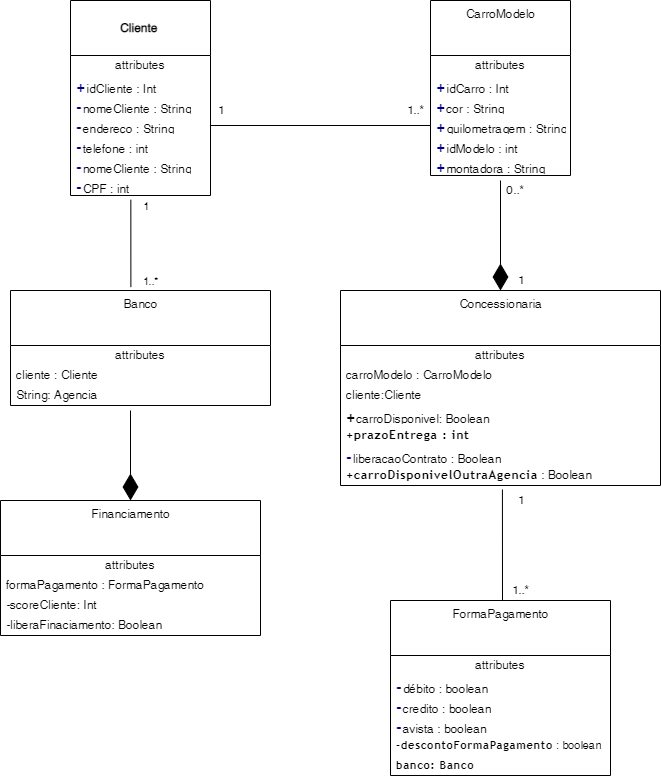

The diagram above was exported from draw.io. Its source (the exported page's mxGraphModel, read from the mxfile embedded in the PNG):
<mxGraphModel dx="1085" dy="5212" grid="1" gridSize="10" guides="1" tooltips="1" connect="1" arrows="1" fold="1" page="1" pageScale="1" pageWidth="3300" pageHeight="4681" math="0" shadow="0">
  <root>
    <mxCell id="0" />
    <mxCell id="1" parent="0" />
    <mxCell id="b2N7sektzRNYczC_UJeX-19" value="&lt;br&gt;&lt;b&gt;Cliente&amp;nbsp;&lt;/b&gt;" style="swimlane;fontStyle=0;align=center;verticalAlign=top;childLayout=stackLayout;horizontal=1;startSize=55;horizontalStack=0;resizeParent=1;resizeParentMax=0;resizeLast=0;collapsible=0;marginBottom=0;html=1;" parent="1" vertex="1">
      <mxGeometry x="520" y="-1350" width="140" height="195" as="geometry" />
    </mxCell>
    <mxCell id="b2N7sektzRNYczC_UJeX-20" value="attributes" style="text;html=1;strokeColor=none;fillColor=none;align=center;verticalAlign=middle;spacingLeft=4;spacingRight=4;overflow=hidden;rotatable=0;points=[[0,0.5],[1,0.5]];portConstraint=eastwest;" parent="b2N7sektzRNYczC_UJeX-19" vertex="1">
      <mxGeometry y="55" width="140" height="20" as="geometry" />
    </mxCell>
    <mxCell id="b2N7sektzRNYczC_UJeX-21" value="&lt;span style=&quot;color: rgb(0 , 0 , 128) ; font-family: &amp;#34;trebuchet ms&amp;#34; ; font-size: medium ; font-weight: 700 ; letter-spacing: 0.8px ; background-color: rgb(255 , 255 , 255)&quot;&gt;+&lt;/span&gt;idCliente : Int&amp;nbsp;" style="text;html=1;strokeColor=none;fillColor=none;align=left;verticalAlign=middle;spacingLeft=4;spacingRight=4;overflow=hidden;rotatable=0;points=[[0,0.5],[1,0.5]];portConstraint=eastwest;" parent="b2N7sektzRNYczC_UJeX-19" vertex="1">
      <mxGeometry y="75" width="140" height="20" as="geometry" />
    </mxCell>
    <mxCell id="b2N7sektzRNYczC_UJeX-23" value="&lt;span style=&quot;color: rgb(0 , 0 , 128) ; font-family: &amp;#34;trebuchet ms&amp;#34; ; font-size: medium ; font-weight: 700 ; letter-spacing: 0.8px ; background-color: rgb(255 , 255 , 255)&quot;&gt;-&lt;/span&gt;nomeCliente : String" style="text;html=1;strokeColor=none;fillColor=none;align=left;verticalAlign=middle;spacingLeft=4;spacingRight=4;overflow=hidden;rotatable=0;points=[[0,0.5],[1,0.5]];portConstraint=eastwest;" parent="b2N7sektzRNYczC_UJeX-19" vertex="1">
      <mxGeometry y="95" width="140" height="20" as="geometry" />
    </mxCell>
    <mxCell id="b2N7sektzRNYczC_UJeX-27" value="&lt;span style=&quot;color: rgb(0 , 0 , 128) ; font-family: &amp;#34;trebuchet ms&amp;#34; ; font-size: medium ; font-weight: 700 ; letter-spacing: 0.8px ; background-color: rgb(255 , 255 , 255)&quot;&gt;-&lt;/span&gt;endereço : String" style="text;html=1;strokeColor=none;fillColor=none;align=left;verticalAlign=middle;spacingLeft=4;spacingRight=4;overflow=hidden;rotatable=0;points=[[0,0.5],[1,0.5]];portConstraint=eastwest;" parent="b2N7sektzRNYczC_UJeX-19" vertex="1">
      <mxGeometry y="115" width="140" height="20" as="geometry" />
    </mxCell>
    <mxCell id="b2N7sektzRNYczC_UJeX-28" value="&lt;span style=&quot;color: rgb(0 , 0 , 128) ; font-family: &amp;#34;trebuchet ms&amp;#34; ; font-size: medium ; font-weight: 700 ; letter-spacing: 0.8px ; background-color: rgb(255 , 255 , 255)&quot;&gt;-&lt;/span&gt;telefone : int" style="text;html=1;strokeColor=none;fillColor=none;align=left;verticalAlign=middle;spacingLeft=4;spacingRight=4;overflow=hidden;rotatable=0;points=[[0,0.5],[1,0.5]];portConstraint=eastwest;" parent="b2N7sektzRNYczC_UJeX-19" vertex="1">
      <mxGeometry y="135" width="140" height="20" as="geometry" />
    </mxCell>
    <mxCell id="b2N7sektzRNYczC_UJeX-29" value="&lt;span style=&quot;color: rgb(0 , 0 , 128) ; font-family: &amp;#34;trebuchet ms&amp;#34; ; font-size: medium ; font-weight: 700 ; letter-spacing: 0.8px ; background-color: rgb(255 , 255 , 255)&quot;&gt;-&lt;/span&gt;nomeCliente : String" style="text;html=1;strokeColor=none;fillColor=none;align=left;verticalAlign=middle;spacingLeft=4;spacingRight=4;overflow=hidden;rotatable=0;points=[[0,0.5],[1,0.5]];portConstraint=eastwest;" parent="b2N7sektzRNYczC_UJeX-19" vertex="1">
      <mxGeometry y="155" width="140" height="20" as="geometry" />
    </mxCell>
    <mxCell id="b2N7sektzRNYczC_UJeX-81" value="&lt;span style=&quot;color: rgb(0 , 0 , 128) ; font-family: &amp;#34;trebuchet ms&amp;#34; ; font-size: medium ; font-weight: 700 ; letter-spacing: 0.8px ; background-color: rgb(255 , 255 , 255)&quot;&gt;-&lt;/span&gt;CPF : int" style="text;html=1;strokeColor=none;fillColor=none;align=left;verticalAlign=middle;spacingLeft=4;spacingRight=4;overflow=hidden;rotatable=0;points=[[0,0.5],[1,0.5]];portConstraint=eastwest;" parent="b2N7sektzRNYczC_UJeX-19" vertex="1">
      <mxGeometry y="175" width="140" height="20" as="geometry" />
    </mxCell>
    <mxCell id="b2N7sektzRNYczC_UJeX-40" value="CarroModelo" style="swimlane;fontStyle=0;align=center;verticalAlign=top;childLayout=stackLayout;horizontal=1;startSize=55;horizontalStack=0;resizeParent=1;resizeParentMax=0;resizeLast=0;collapsible=0;marginBottom=0;html=1;" parent="1" vertex="1">
      <mxGeometry x="880" y="-1350" width="140" height="175" as="geometry" />
    </mxCell>
    <mxCell id="b2N7sektzRNYczC_UJeX-41" value="attributes" style="text;html=1;strokeColor=none;fillColor=none;align=center;verticalAlign=middle;spacingLeft=4;spacingRight=4;overflow=hidden;rotatable=0;points=[[0,0.5],[1,0.5]];portConstraint=eastwest;" parent="b2N7sektzRNYczC_UJeX-40" vertex="1">
      <mxGeometry y="55" width="140" height="20" as="geometry" />
    </mxCell>
    <mxCell id="b2N7sektzRNYczC_UJeX-42" value="&lt;span style=&quot;color: rgb(0 , 0 , 128) ; font-family: &amp;#34;trebuchet ms&amp;#34; ; font-size: medium ; font-weight: 700 ; letter-spacing: 0.8px ; background-color: rgb(255 , 255 , 255)&quot;&gt;+&lt;/span&gt;idCarro : Int&amp;nbsp;" style="text;html=1;strokeColor=none;fillColor=none;align=left;verticalAlign=middle;spacingLeft=4;spacingRight=4;overflow=hidden;rotatable=0;points=[[0,0.5],[1,0.5]];portConstraint=eastwest;" parent="b2N7sektzRNYczC_UJeX-40" vertex="1">
      <mxGeometry y="75" width="140" height="20" as="geometry" />
    </mxCell>
    <mxCell id="b2N7sektzRNYczC_UJeX-43" value="&lt;span style=&quot;color: rgb(0 , 0 , 128) ; font-family: &amp;#34;trebuchet ms&amp;#34; ; font-size: medium ; font-weight: 700 ; letter-spacing: 0.8px ; background-color: rgb(255 , 255 , 255)&quot;&gt;+&lt;/span&gt;cor : String" style="text;html=1;strokeColor=none;fillColor=none;align=left;verticalAlign=middle;spacingLeft=4;spacingRight=4;overflow=hidden;rotatable=0;points=[[0,0.5],[1,0.5]];portConstraint=eastwest;" parent="b2N7sektzRNYczC_UJeX-40" vertex="1">
      <mxGeometry y="95" width="140" height="20" as="geometry" />
    </mxCell>
    <mxCell id="b2N7sektzRNYczC_UJeX-44" value="&lt;span style=&quot;color: rgb(0 , 0 , 128) ; font-family: &amp;#34;trebuchet ms&amp;#34; ; font-size: medium ; font-weight: 700 ; letter-spacing: 0.8px ; background-color: rgb(255 , 255 , 255)&quot;&gt;+&lt;/span&gt;quilometragem : String" style="text;html=1;strokeColor=none;fillColor=none;align=left;verticalAlign=middle;spacingLeft=4;spacingRight=4;overflow=hidden;rotatable=0;points=[[0,0.5],[1,0.5]];portConstraint=eastwest;" parent="b2N7sektzRNYczC_UJeX-40" vertex="1">
      <mxGeometry y="115" width="140" height="20" as="geometry" />
    </mxCell>
    <mxCell id="b2N7sektzRNYczC_UJeX-45" value="&lt;span style=&quot;color: rgb(0 , 0 , 128) ; font-family: &amp;#34;trebuchet ms&amp;#34; ; font-size: medium ; font-weight: 700 ; letter-spacing: 0.8px ; background-color: rgb(255 , 255 , 255)&quot;&gt;+&lt;/span&gt;idModelo : int" style="text;html=1;strokeColor=none;fillColor=none;align=left;verticalAlign=middle;spacingLeft=4;spacingRight=4;overflow=hidden;rotatable=0;points=[[0,0.5],[1,0.5]];portConstraint=eastwest;" parent="b2N7sektzRNYczC_UJeX-40" vertex="1">
      <mxGeometry y="135" width="140" height="20" as="geometry" />
    </mxCell>
    <mxCell id="b2N7sektzRNYczC_UJeX-70" value="&lt;span style=&quot;color: rgb(0 , 0 , 128) ; font-family: &amp;#34;trebuchet ms&amp;#34; ; font-size: medium ; font-weight: 700 ; letter-spacing: 0.8px ; background-color: rgb(255 , 255 , 255)&quot;&gt;+&lt;/span&gt;montadora : String" style="text;html=1;strokeColor=none;fillColor=none;align=left;verticalAlign=middle;spacingLeft=4;spacingRight=4;overflow=hidden;rotatable=0;points=[[0,0.5],[1,0.5]];portConstraint=eastwest;" parent="b2N7sektzRNYczC_UJeX-40" vertex="1">
      <mxGeometry y="155" width="140" height="20" as="geometry" />
    </mxCell>
    <mxCell id="b2N7sektzRNYczC_UJeX-50" value="Concessionaria" style="swimlane;fontStyle=0;align=center;verticalAlign=top;childLayout=stackLayout;horizontal=1;startSize=55;horizontalStack=0;resizeParent=1;resizeParentMax=0;resizeLast=0;collapsible=0;marginBottom=0;html=1;" parent="1" vertex="1">
      <mxGeometry x="790" y="-1060" width="320" height="195" as="geometry" />
    </mxCell>
    <mxCell id="b2N7sektzRNYczC_UJeX-51" value="attributes" style="text;html=1;strokeColor=none;fillColor=none;align=center;verticalAlign=middle;spacingLeft=4;spacingRight=4;overflow=hidden;rotatable=0;points=[[0,0.5],[1,0.5]];portConstraint=eastwest;" parent="b2N7sektzRNYczC_UJeX-50" vertex="1">
      <mxGeometry y="55" width="320" height="20" as="geometry" />
    </mxCell>
    <mxCell id="b2N7sektzRNYczC_UJeX-52" value="carroModelo : CarroModelo" style="text;html=1;strokeColor=none;fillColor=none;align=left;verticalAlign=middle;spacingLeft=4;spacingRight=4;overflow=hidden;rotatable=0;points=[[0,0.5],[1,0.5]];portConstraint=eastwest;" parent="b2N7sektzRNYczC_UJeX-50" vertex="1">
      <mxGeometry y="75" width="320" height="20" as="geometry" />
    </mxCell>
    <mxCell id="b2N7sektzRNYczC_UJeX-53" value="cliente:Cliente" style="text;html=1;strokeColor=none;fillColor=none;align=left;verticalAlign=middle;spacingLeft=4;spacingRight=4;overflow=hidden;rotatable=0;points=[[0,0.5],[1,0.5]];portConstraint=eastwest;" parent="b2N7sektzRNYczC_UJeX-50" vertex="1">
      <mxGeometry y="95" width="320" height="20" as="geometry" />
    </mxCell>
    <mxCell id="b2N7sektzRNYczC_UJeX-55" value="&lt;span style=&quot;font-family: &amp;quot;trebuchet ms&amp;quot;; font-size: medium; font-weight: 700; letter-spacing: 0.8px; background-color: rgb(255, 255, 255);&quot;&gt;+&lt;/span&gt;carroDisponivel: Boolean&amp;nbsp;" style="text;html=1;strokeColor=none;fillColor=none;align=left;verticalAlign=middle;spacingLeft=4;spacingRight=4;overflow=hidden;rotatable=0;points=[[0,0.5],[1,0.5]];portConstraint=eastwest;fontColor=#000000;" parent="b2N7sektzRNYczC_UJeX-50" vertex="1">
      <mxGeometry y="115" width="320" height="20" as="geometry" />
    </mxCell>
    <mxCell id="GWPM0fjxch0BQC5CWb-B-13" value="&lt;font face=&quot;trebuchet ms&quot; style=&quot;font-size: 12px;&quot;&gt;&lt;span style=&quot;letter-spacing: 0.8px; background-color: rgb(255, 255, 255); font-size: 12px;&quot;&gt;&lt;b style=&quot;font-size: 12px;&quot;&gt;+prazoEntrega : int&amp;nbsp;&lt;/b&gt;&lt;/span&gt;&lt;/font&gt;" style="text;html=1;strokeColor=none;fillColor=none;align=left;verticalAlign=middle;spacingLeft=4;spacingRight=4;overflow=hidden;rotatable=0;points=[[0,0.5],[1,0.5]];portConstraint=eastwest;fontSize=12;fontColor=#000000;" parent="b2N7sektzRNYczC_UJeX-50" vertex="1">
      <mxGeometry y="135" width="320" height="20" as="geometry" />
    </mxCell>
    <mxCell id="GWPM0fjxch0BQC5CWb-B-14" value="&lt;span style=&quot;color: rgb(0 , 0 , 128) ; font-family: &amp;#34;trebuchet ms&amp;#34; ; font-size: medium ; font-weight: 700 ; letter-spacing: 0.8px ; background-color: rgb(255 , 255 , 255)&quot;&gt;-&lt;/span&gt;&lt;span style=&quot;text-align: center&quot;&gt;liberacaoContrato :&amp;nbsp;&lt;/span&gt;&lt;span style=&quot;text-align: center&quot;&gt;Boolean&lt;/span&gt;" style="text;html=1;strokeColor=none;fillColor=none;align=left;verticalAlign=middle;spacingLeft=4;spacingRight=4;overflow=hidden;rotatable=0;points=[[0,0.5],[1,0.5]];portConstraint=eastwest;" parent="b2N7sektzRNYczC_UJeX-50" vertex="1">
      <mxGeometry y="155" width="320" height="20" as="geometry" />
    </mxCell>
    <mxCell id="GWPM0fjxch0BQC5CWb-B-15" value="&lt;span style=&quot;font-family: &amp;#34;trebuchet ms&amp;#34; ; font-size: 12px ; font-weight: 700 ; letter-spacing: 0.8px ; background-color: rgb(255 , 255 , 255)&quot;&gt;+carroDisponivelOutraAgencia&lt;/span&gt;&lt;span style=&quot;text-align: center ; font-size: 12px&quot;&gt;&amp;nbsp;:&amp;nbsp;&lt;/span&gt;&lt;span style=&quot;text-align: center ; font-size: 12px&quot;&gt;Boolean&lt;/span&gt;" style="text;html=1;strokeColor=none;fillColor=none;align=left;verticalAlign=middle;spacingLeft=4;spacingRight=4;overflow=hidden;rotatable=0;points=[[0,0.5],[1,0.5]];portConstraint=eastwest;fontSize=12;fontColor=#000000;" parent="b2N7sektzRNYczC_UJeX-50" vertex="1">
      <mxGeometry y="175" width="320" height="20" as="geometry" />
    </mxCell>
    <mxCell id="b2N7sektzRNYczC_UJeX-61" value="FormaPagamento" style="swimlane;fontStyle=0;align=center;verticalAlign=top;childLayout=stackLayout;horizontal=1;startSize=55;horizontalStack=0;resizeParent=1;resizeParentMax=0;resizeLast=0;collapsible=0;marginBottom=0;html=1;" parent="1" vertex="1">
      <mxGeometry x="840" y="-750" width="220" height="175" as="geometry" />
    </mxCell>
    <mxCell id="b2N7sektzRNYczC_UJeX-62" value="attributes" style="text;html=1;strokeColor=none;fillColor=none;align=center;verticalAlign=middle;spacingLeft=4;spacingRight=4;overflow=hidden;rotatable=0;points=[[0,0.5],[1,0.5]];portConstraint=eastwest;" parent="b2N7sektzRNYczC_UJeX-61" vertex="1">
      <mxGeometry y="55" width="220" height="20" as="geometry" />
    </mxCell>
    <mxCell id="b2N7sektzRNYczC_UJeX-63" value="&lt;span style=&quot;color: rgb(0 , 0 , 128) ; font-family: &amp;#34;trebuchet ms&amp;#34; ; font-size: medium ; font-weight: 700 ; letter-spacing: 0.8px ; background-color: rgb(255 , 255 , 255)&quot;&gt;-&lt;/span&gt;débito : boolean&amp;nbsp;" style="text;html=1;strokeColor=none;fillColor=none;align=left;verticalAlign=middle;spacingLeft=4;spacingRight=4;overflow=hidden;rotatable=0;points=[[0,0.5],[1,0.5]];portConstraint=eastwest;" parent="b2N7sektzRNYczC_UJeX-61" vertex="1">
      <mxGeometry y="75" width="220" height="20" as="geometry" />
    </mxCell>
    <mxCell id="b2N7sektzRNYczC_UJeX-64" value="&lt;span style=&quot;color: rgb(0 , 0 , 128) ; font-family: &amp;#34;trebuchet ms&amp;#34; ; font-size: medium ; font-weight: 700 ; letter-spacing: 0.8px ; background-color: rgb(255 , 255 , 255)&quot;&gt;-&lt;/span&gt;credito : boolean" style="text;html=1;strokeColor=none;fillColor=none;align=left;verticalAlign=middle;spacingLeft=4;spacingRight=4;overflow=hidden;rotatable=0;points=[[0,0.5],[1,0.5]];portConstraint=eastwest;" parent="b2N7sektzRNYczC_UJeX-61" vertex="1">
      <mxGeometry y="95" width="220" height="20" as="geometry" />
    </mxCell>
    <mxCell id="b2N7sektzRNYczC_UJeX-65" value="&lt;span style=&quot;color: rgb(0 , 0 , 128) ; font-family: &amp;#34;trebuchet ms&amp;#34; ; font-size: medium ; font-weight: 700 ; letter-spacing: 0.8px ; background-color: rgb(255 , 255 , 255)&quot;&gt;-&lt;/span&gt;avista : boolean" style="text;html=1;strokeColor=none;fillColor=none;align=left;verticalAlign=middle;spacingLeft=4;spacingRight=4;overflow=hidden;rotatable=0;points=[[0,0.5],[1,0.5]];portConstraint=eastwest;" parent="b2N7sektzRNYczC_UJeX-61" vertex="1">
      <mxGeometry y="115" width="220" height="20" as="geometry" />
    </mxCell>
    <mxCell id="GWPM0fjxch0BQC5CWb-B-12" value="&lt;span style=&quot;font-family: &amp;quot;trebuchet ms&amp;quot;; font-size: 11px; font-weight: 700; letter-spacing: 0.8px; background-color: rgb(255, 255, 255);&quot;&gt;-descontoFormaPagamento&lt;/span&gt;&amp;nbsp;: boolean" style="text;html=1;strokeColor=none;fillColor=none;align=left;verticalAlign=middle;spacingLeft=4;spacingRight=4;overflow=hidden;rotatable=0;points=[[0,0.5],[1,0.5]];portConstraint=eastwest;fontSize=11;fontColor=#000000;" parent="b2N7sektzRNYczC_UJeX-61" vertex="1">
      <mxGeometry y="135" width="220" height="20" as="geometry" />
    </mxCell>
    <mxCell id="GWPM0fjxch0BQC5CWb-B-16" value="&lt;font face=&quot;trebuchet ms&quot;&gt;&lt;span style=&quot;letter-spacing: 0.8px ; background-color: rgb(255 , 255 , 255)&quot;&gt;&lt;b&gt;banco: Banco&lt;/b&gt;&lt;/span&gt;&lt;/font&gt;" style="text;html=1;strokeColor=none;fillColor=none;align=left;verticalAlign=middle;spacingLeft=4;spacingRight=4;overflow=hidden;rotatable=0;points=[[0,0.5],[1,0.5]];portConstraint=eastwest;fontSize=11;fontColor=#000000;" parent="b2N7sektzRNYczC_UJeX-61" vertex="1">
      <mxGeometry y="155" width="220" height="20" as="geometry" />
    </mxCell>
    <mxCell id="b2N7sektzRNYczC_UJeX-71" value="Financiamento" style="swimlane;fontStyle=0;align=center;verticalAlign=top;childLayout=stackLayout;horizontal=1;startSize=55;horizontalStack=0;resizeParent=1;resizeParentMax=0;resizeLast=0;collapsible=0;marginBottom=0;html=1;" parent="1" vertex="1">
      <mxGeometry x="450" y="-850" width="260" height="135" as="geometry" />
    </mxCell>
    <mxCell id="b2N7sektzRNYczC_UJeX-72" value="attributes" style="text;html=1;strokeColor=none;fillColor=none;align=center;verticalAlign=middle;spacingLeft=4;spacingRight=4;overflow=hidden;rotatable=0;points=[[0,0.5],[1,0.5]];portConstraint=eastwest;" parent="b2N7sektzRNYczC_UJeX-71" vertex="1">
      <mxGeometry y="55" width="260" height="20" as="geometry" />
    </mxCell>
    <mxCell id="b2N7sektzRNYczC_UJeX-73" value="formaPagamento : FormaPagamento&amp;nbsp;&lt;br&gt;&amp;nbsp;" style="text;html=1;strokeColor=none;fillColor=none;align=left;verticalAlign=middle;spacingLeft=4;spacingRight=4;overflow=hidden;rotatable=0;points=[[0,0.5],[1,0.5]];portConstraint=eastwest;" parent="b2N7sektzRNYczC_UJeX-71" vertex="1">
      <mxGeometry y="75" width="260" height="20" as="geometry" />
    </mxCell>
    <mxCell id="GWPM0fjxch0BQC5CWb-B-10" value="-scoreCliente: Int&amp;nbsp;&lt;span style=&quot;color: rgba(0 , 0 , 0 , 0) ; font-family: monospace ; font-size: 0px&quot;&gt;%3CmxGraphModel%3E%3Croot%3E%3CmxCell%20id%3D%220%22%2F%3E%3CmxCell%20id%3D%221%22%20parent%3D%220%22%2F%3E%3CmxCell%20id%3D%222%22%20value%3D%22cliente%20%3A%20Cliente%26amp%3Bnbsp%3B%26amp%3Bnbsp%3B%26lt%3Bbr%26gt%3B%26amp%3Bnbsp%3B%22%20style%3D%22text%3Bhtml%3D1%3BstrokeColor%3Dnone%3BfillColor%3Dnone%3Balign%3Dleft%3BverticalAlign%3Dmiddle%3BspacingLeft%3D4%3BspacingRight%3D4%3Boverflow%3Dhidden%3Brotatable%3D0%3Bpoints%3D%5B%5B0%2C0.5%5D%2C%5B1%2C0.5%5D%5D%3BportConstraint%3Deastwest%3B%22%20vertex%3D%221%22%20parent%3D%221%22%3E%3CmxGeometry%20x%3D%22510%22%20y%3D%22-405%22%20width%3D%22260%22%20height%3D%2220%22%20as%3D%22geometry%22%2F%3E%3C%2FmxCell%3E%3C%2Froot%3E%3C%2FmxGraphModel%3E&lt;/span&gt;" style="text;html=1;strokeColor=none;fillColor=none;align=left;verticalAlign=middle;spacingLeft=4;spacingRight=4;overflow=hidden;rotatable=0;points=[[0,0.5],[1,0.5]];portConstraint=eastwest;" parent="b2N7sektzRNYczC_UJeX-71" vertex="1">
      <mxGeometry y="95" width="260" height="20" as="geometry" />
    </mxCell>
    <mxCell id="GWPM0fjxch0BQC5CWb-B-11" value="-liberaFinaciamento: Boolean&amp;nbsp;" style="text;html=1;strokeColor=none;fillColor=none;align=left;verticalAlign=middle;spacingLeft=4;spacingRight=4;overflow=hidden;rotatable=0;points=[[0,0.5],[1,0.5]];portConstraint=eastwest;" parent="b2N7sektzRNYczC_UJeX-71" vertex="1">
      <mxGeometry y="115" width="260" height="20" as="geometry" />
    </mxCell>
    <mxCell id="b2N7sektzRNYczC_UJeX-116" value="" style="endArrow=none;html=1;rounded=0;exitX=1;exitY=0.5;exitDx=0;exitDy=0;" parent="1" source="b2N7sektzRNYczC_UJeX-27" edge="1">
      <mxGeometry relative="1" as="geometry">
        <mxPoint x="830" y="-960" as="sourcePoint" />
        <mxPoint x="880" y="-1225" as="targetPoint" />
      </mxGeometry>
    </mxCell>
    <mxCell id="b2N7sektzRNYczC_UJeX-125" value="1" style="text;html=1;align=center;verticalAlign=middle;resizable=0;points=[];autosize=1;strokeColor=none;fillColor=none;" parent="1" vertex="1">
      <mxGeometry x="660" y="-1250" width="20" height="20" as="geometry" />
    </mxCell>
    <mxCell id="b2N7sektzRNYczC_UJeX-126" value="1..*" style="text;html=1;align=center;verticalAlign=middle;resizable=0;points=[];autosize=1;strokeColor=none;fillColor=none;" parent="1" vertex="1">
      <mxGeometry x="850" y="-1250" width="30" height="20" as="geometry" />
    </mxCell>
    <mxCell id="b2N7sektzRNYczC_UJeX-127" value="0..*" style="text;html=1;align=center;verticalAlign=middle;resizable=0;points=[];autosize=1;strokeColor=none;fillColor=none;" parent="1" vertex="1">
      <mxGeometry x="950" y="-1170" width="30" height="20" as="geometry" />
    </mxCell>
    <mxCell id="b2N7sektzRNYczC_UJeX-128" value="1" style="text;html=1;align=center;verticalAlign=middle;resizable=0;points=[];autosize=1;strokeColor=none;fillColor=none;" parent="1" vertex="1">
      <mxGeometry x="960" y="-1080" width="20" height="20" as="geometry" />
    </mxCell>
    <mxCell id="GWPM0fjxch0BQC5CWb-B-1" value="Banco" style="swimlane;fontStyle=0;align=center;verticalAlign=top;childLayout=stackLayout;horizontal=1;startSize=55;horizontalStack=0;resizeParent=1;resizeParentMax=0;resizeLast=0;collapsible=0;marginBottom=0;html=1;" parent="1" vertex="1">
      <mxGeometry x="460" y="-1060" width="260" height="115" as="geometry" />
    </mxCell>
    <mxCell id="GWPM0fjxch0BQC5CWb-B-2" value="attributes" style="text;html=1;strokeColor=none;fillColor=none;align=center;verticalAlign=middle;spacingLeft=4;spacingRight=4;overflow=hidden;rotatable=0;points=[[0,0.5],[1,0.5]];portConstraint=eastwest;" parent="GWPM0fjxch0BQC5CWb-B-1" vertex="1">
      <mxGeometry y="55" width="260" height="20" as="geometry" />
    </mxCell>
    <mxCell id="GWPM0fjxch0BQC5CWb-B-3" value="cliente : Cliente" style="text;html=1;strokeColor=none;fillColor=none;align=left;verticalAlign=middle;spacingLeft=4;spacingRight=4;overflow=hidden;rotatable=0;points=[[0,0.5],[1,0.5]];portConstraint=eastwest;" parent="GWPM0fjxch0BQC5CWb-B-1" vertex="1">
      <mxGeometry y="75" width="260" height="20" as="geometry" />
    </mxCell>
    <mxCell id="GWPM0fjxch0BQC5CWb-B-9" value="String: Agencia" style="text;html=1;strokeColor=none;fillColor=none;align=left;verticalAlign=middle;spacingLeft=4;spacingRight=4;overflow=hidden;rotatable=0;points=[[0,0.5],[1,0.5]];portConstraint=eastwest;" parent="GWPM0fjxch0BQC5CWb-B-1" vertex="1">
      <mxGeometry y="95" width="260" height="20" as="geometry" />
    </mxCell>
    <mxCell id="GWPM0fjxch0BQC5CWb-B-18" value="" style="endArrow=none;html=1;rounded=0;exitX=0.431;exitY=1.208;exitDx=0;exitDy=0;exitPerimeter=0;entryX=0.463;entryY=-0.029;entryDx=0;entryDy=0;entryPerimeter=0;" parent="1" source="b2N7sektzRNYczC_UJeX-81" target="GWPM0fjxch0BQC5CWb-B-1" edge="1">
      <mxGeometry relative="1" as="geometry">
        <mxPoint x="670" y="-1215" as="sourcePoint" />
        <mxPoint x="890" y="-1215" as="targetPoint" />
      </mxGeometry>
    </mxCell>
    <mxCell id="GWPM0fjxch0BQC5CWb-B-19" value="1" style="text;html=1;align=center;verticalAlign=middle;resizable=0;points=[];autosize=1;strokeColor=none;fillColor=none;fontSize=11;fontColor=#000000;" parent="1" vertex="1">
      <mxGeometry x="585" y="-1155" width="20" height="20" as="geometry" />
    </mxCell>
    <mxCell id="GWPM0fjxch0BQC5CWb-B-20" value="1..*" style="text;html=1;align=center;verticalAlign=middle;resizable=0;points=[];autosize=1;strokeColor=none;fillColor=none;fontSize=11;fontColor=#000000;" parent="1" vertex="1">
      <mxGeometry x="585" y="-1080" width="30" height="20" as="geometry" />
    </mxCell>
    <mxCell id="GWPM0fjxch0BQC5CWb-B-22" value="" style="endArrow=diamondThin;endFill=1;endSize=24;html=1;rounded=0;fontSize=12;fontColor=#000000;entryX=0.5;entryY=0;entryDx=0;entryDy=0;" parent="1" target="b2N7sektzRNYczC_UJeX-50" edge="1">
      <mxGeometry width="160" relative="1" as="geometry">
        <mxPoint x="950" y="-1170" as="sourcePoint" />
        <mxPoint x="960" y="-1040" as="targetPoint" />
      </mxGeometry>
    </mxCell>
    <mxCell id="GWPM0fjxch0BQC5CWb-B-23" value="" style="endArrow=none;html=1;rounded=0;exitX=0.506;exitY=1.2;exitDx=0;exitDy=0;exitPerimeter=0;" parent="1" source="GWPM0fjxch0BQC5CWb-B-15" edge="1">
      <mxGeometry relative="1" as="geometry">
        <mxPoint x="952" y="-840" as="sourcePoint" />
        <mxPoint x="952" y="-750" as="targetPoint" />
      </mxGeometry>
    </mxCell>
    <mxCell id="GWPM0fjxch0BQC5CWb-B-24" value="1" style="text;html=1;align=center;verticalAlign=middle;resizable=0;points=[];autosize=1;strokeColor=none;fillColor=none;fontSize=12;fontColor=#000000;" parent="1" vertex="1">
      <mxGeometry x="960" y="-860" width="20" height="20" as="geometry" />
    </mxCell>
    <mxCell id="GWPM0fjxch0BQC5CWb-B-25" value="1..*&lt;br&gt;" style="text;html=1;align=center;verticalAlign=middle;resizable=0;points=[];autosize=1;strokeColor=none;fillColor=none;fontSize=12;fontColor=#000000;" parent="1" vertex="1">
      <mxGeometry x="955" y="-770" width="30" height="20" as="geometry" />
    </mxCell>
    <mxCell id="GWPM0fjxch0BQC5CWb-B-26" value="" style="endArrow=diamondThin;endFill=1;endSize=24;html=1;rounded=0;fontSize=12;fontColor=#000000;entryX=0.5;entryY=0;entryDx=0;entryDy=0;" parent="1" target="b2N7sektzRNYczC_UJeX-71" edge="1">
      <mxGeometry width="160" relative="1" as="geometry">
        <mxPoint x="580" y="-940" as="sourcePoint" />
        <mxPoint x="580" y="-860" as="targetPoint" />
      </mxGeometry>
    </mxCell>
  </root>
</mxGraphModel>